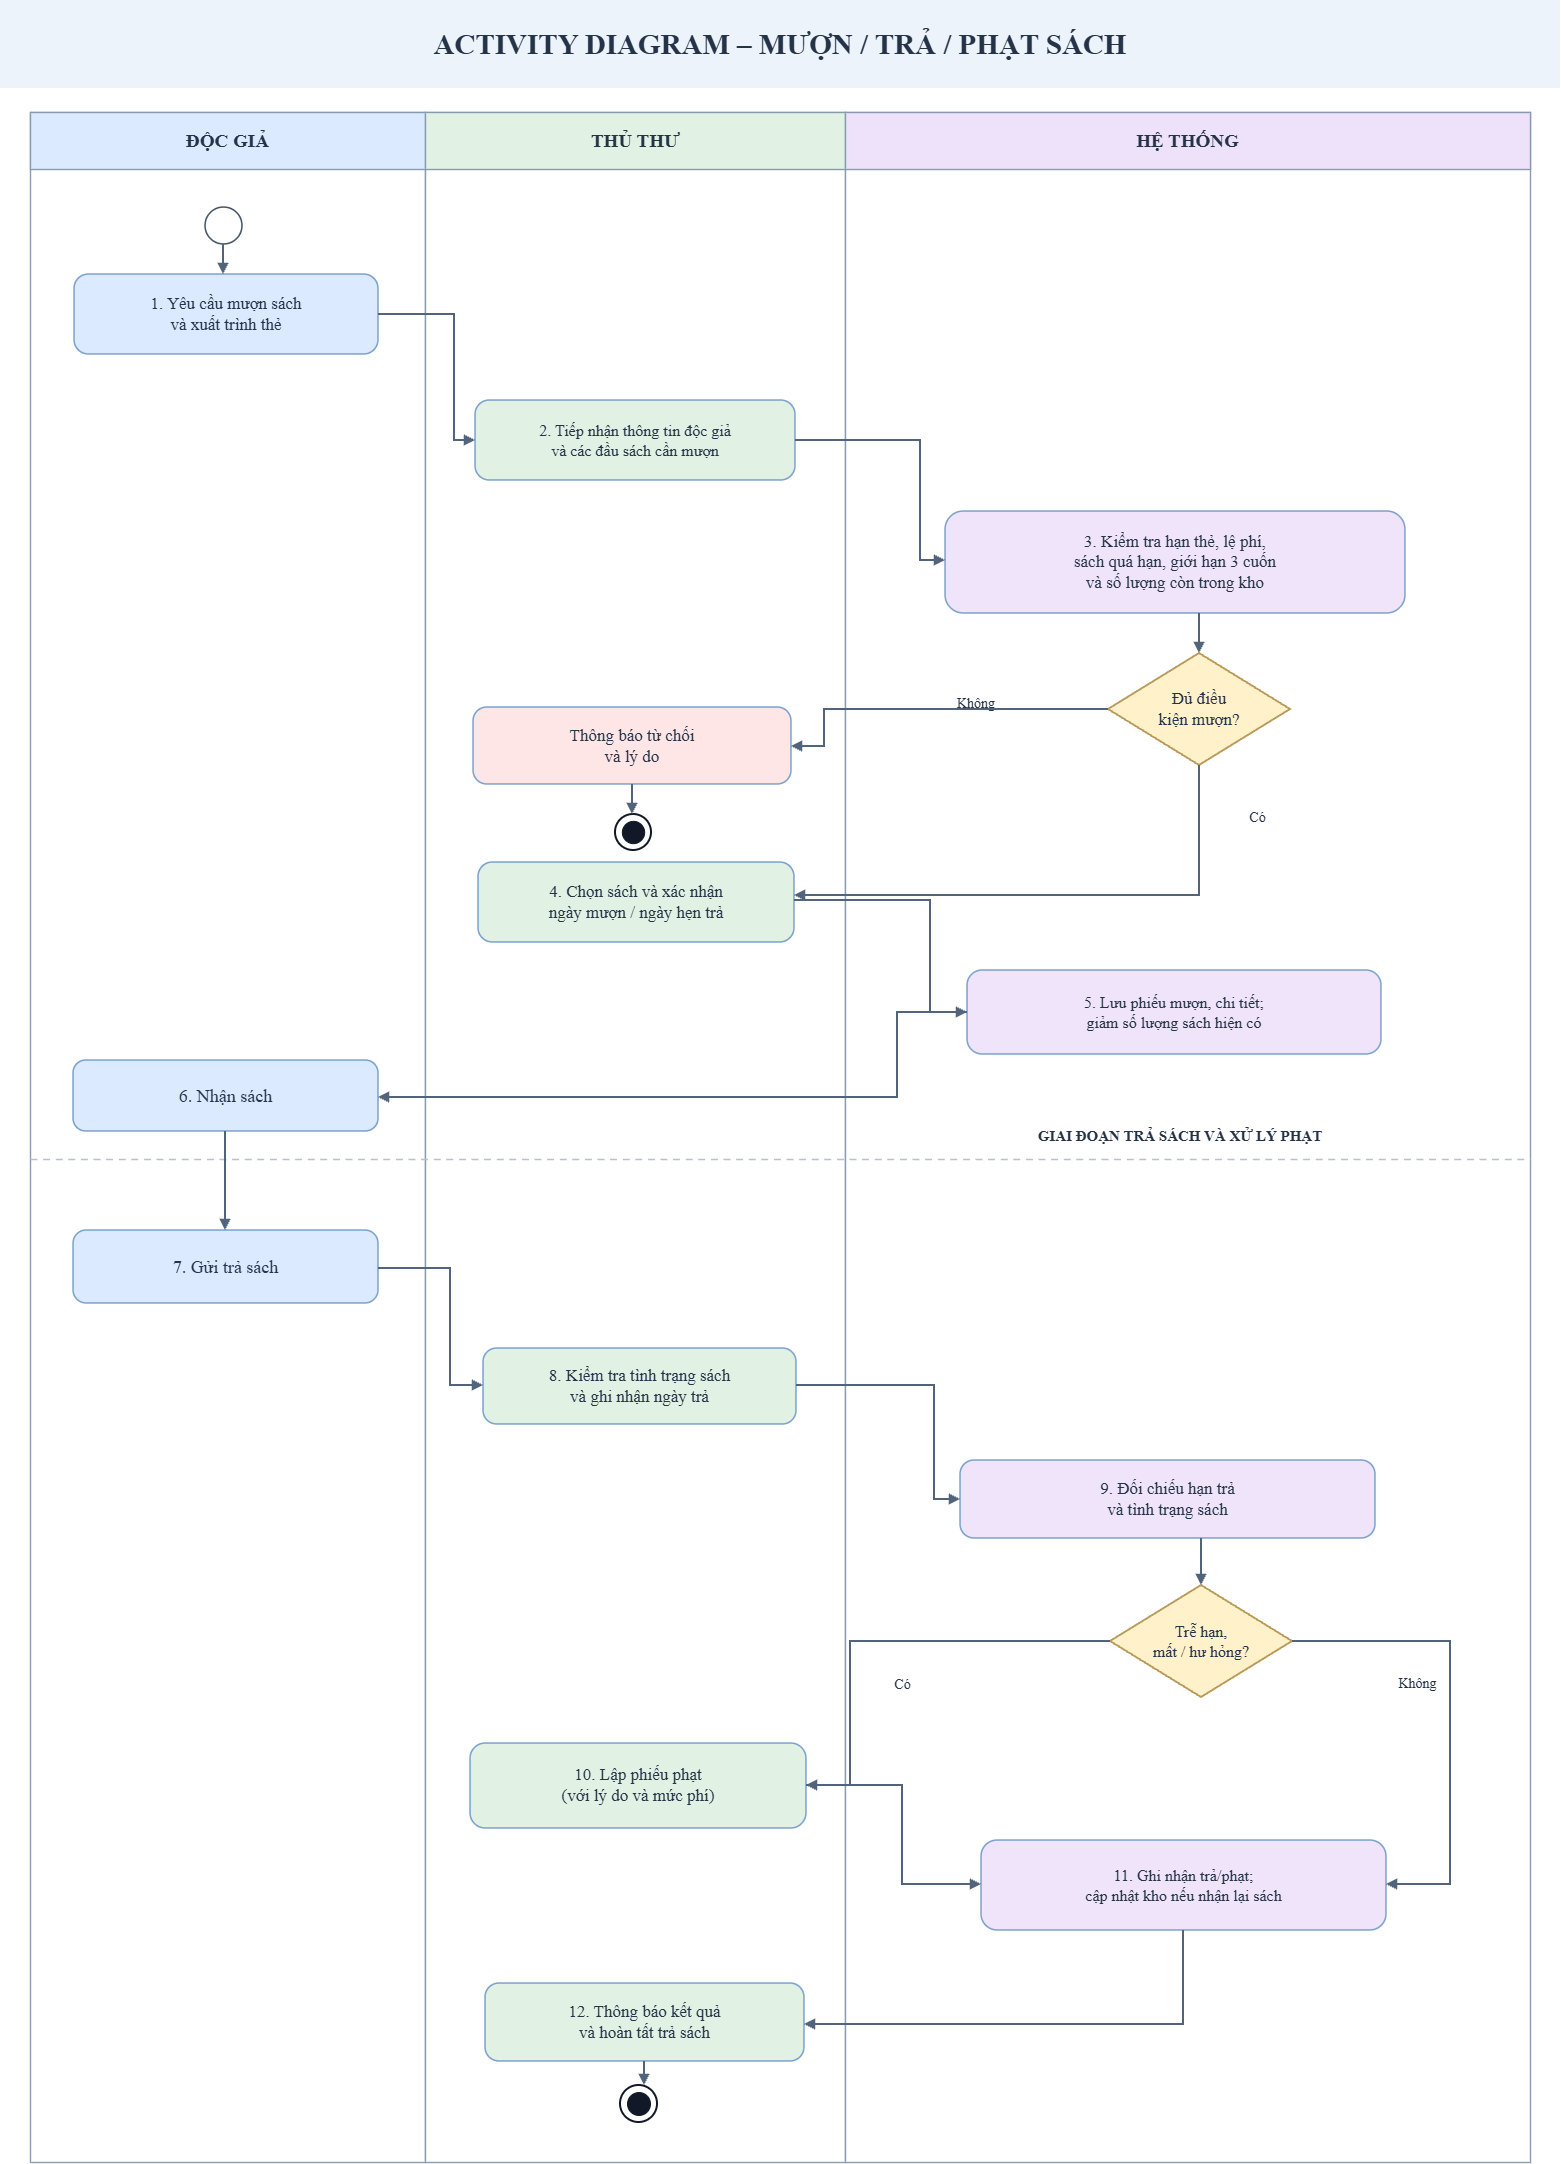

The diagram above was exported from draw.io. Its source (the exported page's mxGraphModel, read from the mxfile embedded in the PNG):
<mxGraphModel dx="3962" dy="2158" grid="1" gridSize="10" guides="1" tooltips="1" connect="1" arrows="1" fold="1" page="1" pageScale="1" pageWidth="1560" pageHeight="2210" math="0" shadow="0">
  <root>
    <mxCell id="0" />
    <mxCell id="1" parent="0" />
    <mxCell id="v3" parent="1" style="rounded=0;html=1;whiteSpace=wrap;fillColor=#ffffff;strokeColor=#899cb1;strokeWidth=1.4;fontFamily=DejaVu Sans;fontSize=18;fontColor=#243347;align=center;verticalAlign=middle;" value="" vertex="1">
      <mxGeometry height="2050" width="395" x="30" y="112" as="geometry" />
    </mxCell>
    <mxCell id="v5" parent="1" style="rounded=0;html=1;whiteSpace=wrap;fillColor=#ffffff;strokeColor=#899cb1;strokeWidth=1.4;fontFamily=DejaVu Sans;fontSize=18;fontColor=#243347;align=center;verticalAlign=middle;" value="" vertex="1">
      <mxGeometry height="2050" width="420" x="425" y="112" as="geometry" />
    </mxCell>
    <mxCell id="v7" parent="1" style="rounded=0;html=1;whiteSpace=wrap;fillColor=#ffffff;strokeColor=#899cb1;strokeWidth=1.4;fontFamily=DejaVu Sans;fontSize=18;fontColor=#243347;align=center;verticalAlign=middle;" value="" vertex="1">
      <mxGeometry height="2050" width="685" x="845" y="112" as="geometry" />
    </mxCell>
    <mxCell id="v1" parent="1" style="rounded=0;html=1;whiteSpace=wrap;fillColor=#edf3fa;strokeColor=none;strokeWidth=0;fontFamily=DejaVu Sans;fontSize=18;fontColor=#243347;align=center;verticalAlign=middle;" value="" vertex="1">
      <mxGeometry height="88" width="1560" as="geometry" />
    </mxCell>
    <mxCell id="v2" parent="1" style="rounded=0;html=1;whiteSpace=wrap;fillColor=#edf3fa;strokeColor=none;strokeWidth=0;fontFamily=DejaVu Sans;fontSize=29;fontColor=#243347;align=center;verticalAlign=middle;fontStyle=1;" value="ACTIVITY DIAGRAM – MƯỢN / TRẢ / PHẠT SÁCH" vertex="1">
      <mxGeometry height="51" width="1492" x="34" y="18" as="geometry" />
    </mxCell>
    <mxCell id="v4" parent="1" style="rounded=0;html=1;whiteSpace=wrap;fillColor=#dceaff;strokeColor=#879bae;strokeWidth=1.4;fontFamily=DejaVu Sans;fontSize=19;fontColor=#243347;align=center;verticalAlign=middle;fontStyle=1;" value="ĐỘC GIẢ" vertex="1">
      <mxGeometry height="57" width="395" x="30" y="112" as="geometry" />
    </mxCell>
    <mxCell id="v6" parent="1" style="rounded=0;html=1;whiteSpace=wrap;fillColor=#e1f2e4;strokeColor=#879bae;strokeWidth=1.4;fontFamily=DejaVu Sans;fontSize=19;fontColor=#243347;align=center;verticalAlign=middle;fontStyle=1;" value="THỦ THƯ" vertex="1">
      <mxGeometry height="57" width="420" x="425" y="112" as="geometry" />
    </mxCell>
    <mxCell id="v8" parent="1" style="rounded=0;html=1;whiteSpace=wrap;fillColor=#eee2fa;strokeColor=#879bae;strokeWidth=1.4;fontFamily=DejaVu Sans;fontSize=19;fontColor=#243347;align=center;verticalAlign=middle;fontStyle=1;" value="HỆ THỐNG" vertex="1">
      <mxGeometry height="57" width="685" x="845" y="112" as="geometry" />
    </mxCell>
    <mxCell id="v10" parent="1" style="rounded=0;html=1;whiteSpace=wrap;fillColor=#ffffff;strokeColor=none;strokeWidth=0;fontFamily=DejaVu Sans;fontSize=15;fontColor=#243347;align=center;verticalAlign=middle;fontStyle=1;" value="GIAI ĐOẠN TRẢ SÁCH VÀ XỬ LÝ PHẠT" vertex="1">
      <mxGeometry height="31" width="590" x="885" y="1120" as="geometry" />
    </mxCell>
    <mxCell id="v11" parent="1" style="ellipse;html=1;whiteSpace=wrap;fillColor=#ffffff;strokeColor=#475569;strokeWidth=1.6;fontFamily=DejaVu Sans;fontSize=18;fontColor=#243347;align=center;verticalAlign=middle;" value="" vertex="1">
      <mxGeometry height="37" width="37" x="205" y="207" as="geometry" />
    </mxCell>
    <mxCell id="v12" parent="1" style="rounded=1;arcSize=18;html=1;whiteSpace=wrap;fillColor=#dbeaff;strokeColor=#7da3ce;strokeWidth=1.6;fontFamily=DejaVu Sans;fontSize=17;fontColor=#243347;align=center;verticalAlign=middle;" value="1. Yêu cầu mượn sách&lt;br&gt;và xuất trình thẻ" vertex="1">
      <mxGeometry height="80" width="304" x="74" y="274" as="geometry" />
    </mxCell>
    <mxCell id="v13" parent="1" style="rounded=1;arcSize=18;html=1;whiteSpace=wrap;fillColor=#e1f2e4;strokeColor=#7da3ce;strokeWidth=1.6;fontFamily=DejaVu Sans;fontSize=16;fontColor=#243347;align=center;verticalAlign=middle;" value="2. Tiếp nhận thông tin độc giả&lt;br&gt;và các đầu sách cần mượn" vertex="1">
      <mxGeometry height="80" width="320" x="475" y="400" as="geometry" />
    </mxCell>
    <mxCell id="v14" parent="1" style="rounded=1;arcSize=18;html=1;whiteSpace=wrap;fillColor=#efe4f9;strokeColor=#7da3ce;strokeWidth=1.6;fontFamily=DejaVu Sans;fontSize=17;fontColor=#243347;align=center;verticalAlign=middle;" value="3. Kiểm tra hạn thẻ, lệ phí,&lt;br&gt;sách quá hạn, giới hạn 3 cuốn&lt;br&gt;và số lượng còn trong kho" vertex="1">
      <mxGeometry height="102" width="460" x="945" y="511" as="geometry" />
    </mxCell>
    <mxCell id="v15" parent="1" style="rhombus;html=1;whiteSpace=wrap;fillColor=#fff1ca;strokeColor=#bb9b59;strokeWidth=1.9;fontFamily=DejaVu Sans;fontSize=17;fontColor=#243347;align=center;verticalAlign=middle;" value="Đủ điều&lt;br&gt;kiện mượn?" vertex="1">
      <mxGeometry height="112" width="182" x="1108" y="653" as="geometry" />
    </mxCell>
    <mxCell id="v16" parent="1" style="rounded=1;arcSize=18;html=1;whiteSpace=wrap;fillColor=#ffe6e6;strokeColor=#7da3ce;strokeWidth=1.6;fontFamily=DejaVu Sans;fontSize=17;fontColor=#243347;align=center;verticalAlign=middle;" value="Thông báo từ chối&lt;br&gt;và lý do" vertex="1">
      <mxGeometry height="77" width="318" x="473" y="707" as="geometry" />
    </mxCell>
    <mxCell id="v17" parent="1" style="ellipse;html=1;fillColor=#ffffff;strokeColor=#111827;strokeWidth=2;" value="" vertex="1">
      <mxGeometry height="36" width="36" x="615" y="814" as="geometry" />
    </mxCell>
    <mxCell id="v17_center" parent="1" style="ellipse;html=1;fillColor=#111827;strokeColor=#111827;strokeWidth=1;" value="" vertex="1">
      <mxGeometry height="22.32" width="22.32" x="621.84" y="820.84" as="geometry" />
    </mxCell>
    <mxCell id="v18" parent="1" style="rounded=1;arcSize=18;html=1;whiteSpace=wrap;fillColor=#e1f2e4;strokeColor=#7da3ce;strokeWidth=1.6;fontFamily=DejaVu Sans;fontSize=17;fontColor=#243347;align=center;verticalAlign=middle;" value="4. Chọn sách và xác nhận&lt;br&gt;ngày mượn / ngày hẹn trả" vertex="1">
      <mxGeometry height="80" width="316" x="478" y="862" as="geometry" />
    </mxCell>
    <mxCell id="v19" parent="1" style="rounded=1;arcSize=18;html=1;whiteSpace=wrap;fillColor=#efe4f9;strokeColor=#7da3ce;strokeWidth=1.6;fontFamily=DejaVu Sans;fontSize=16;fontColor=#243347;align=center;verticalAlign=middle;" value="5. Lưu phiếu mượn, chi tiết;&lt;br&gt;giảm số lượng sách hiện có" vertex="1">
      <mxGeometry height="84" width="414" x="967" y="970" as="geometry" />
    </mxCell>
    <mxCell id="v20" parent="1" style="rounded=1;arcSize=18;html=1;whiteSpace=wrap;fillColor=#dbeaff;strokeColor=#7da3ce;strokeWidth=1.6;fontFamily=DejaVu Sans;fontSize=18;fontColor=#243347;align=center;verticalAlign=middle;" value="6. Nhận sách" vertex="1">
      <mxGeometry height="71" width="305" x="73" y="1060" as="geometry" />
    </mxCell>
    <mxCell id="v21" parent="1" style="rounded=1;arcSize=18;html=1;whiteSpace=wrap;fillColor=#dbeaff;strokeColor=#7da3ce;strokeWidth=1.6;fontFamily=DejaVu Sans;fontSize=18;fontColor=#243347;align=center;verticalAlign=middle;" value="7. Gửi trả sách" vertex="1">
      <mxGeometry height="73" width="305" x="73" y="1230" as="geometry" />
    </mxCell>
    <mxCell id="v22" parent="1" style="rounded=1;arcSize=18;html=1;whiteSpace=wrap;fillColor=#e1f2e4;strokeColor=#7da3ce;strokeWidth=1.6;fontFamily=DejaVu Sans;fontSize=17;fontColor=#243347;align=center;verticalAlign=middle;" value="8. Kiểm tra tình trạng sách&lt;br&gt;và ghi nhận ngày trả" vertex="1">
      <mxGeometry height="76" width="313" x="483" y="1348" as="geometry" />
    </mxCell>
    <mxCell id="v23" parent="1" style="rounded=1;arcSize=18;html=1;whiteSpace=wrap;fillColor=#efe4f9;strokeColor=#7da3ce;strokeWidth=1.6;fontFamily=DejaVu Sans;fontSize=17;fontColor=#243347;align=center;verticalAlign=middle;" value="9. Đối chiếu hạn trả&lt;br&gt;và tình trạng sách" vertex="1">
      <mxGeometry height="78" width="415" x="960" y="1460" as="geometry" />
    </mxCell>
    <mxCell id="v24" parent="1" style="rhombus;html=1;whiteSpace=wrap;fillColor=#fff1ca;strokeColor=#bb9b59;strokeWidth=1.9;fontFamily=DejaVu Sans;fontSize=16;fontColor=#243347;align=center;verticalAlign=middle;" value="Trễ hạn,&lt;br&gt;mất / hư hỏng?" vertex="1">
      <mxGeometry height="112" width="182" x="1110" y="1585" as="geometry" />
    </mxCell>
    <mxCell id="v25" parent="1" style="rounded=1;arcSize=18;html=1;whiteSpace=wrap;fillColor=#e1f2e4;strokeColor=#7da3ce;strokeWidth=1.6;fontFamily=DejaVu Sans;fontSize=17;fontColor=#243347;align=center;verticalAlign=middle;" value="10. Lập phiếu phạt&lt;br&gt;(với lý do và mức phí)" vertex="1">
      <mxGeometry height="85" width="336" x="470" y="1743" as="geometry" />
    </mxCell>
    <mxCell id="v26" parent="1" style="rounded=1;arcSize=18;html=1;whiteSpace=wrap;fillColor=#efe4f9;strokeColor=#7da3ce;strokeWidth=1.6;fontFamily=DejaVu Sans;fontSize=16;fontColor=#243347;align=center;verticalAlign=middle;" value="11. Ghi nhận trả/phạt;&lt;br&gt;cập nhật kho nếu nhận lại sách" vertex="1">
      <mxGeometry height="90" width="405" x="981" y="1840" as="geometry" />
    </mxCell>
    <mxCell id="v27" parent="1" style="rounded=1;arcSize=18;html=1;whiteSpace=wrap;fillColor=#e1f2e4;strokeColor=#7da3ce;strokeWidth=1.6;fontFamily=DejaVu Sans;fontSize=17;fontColor=#243347;align=center;verticalAlign=middle;" value="12. Thông báo kết quả&lt;br&gt;và hoàn tất trả sách" vertex="1">
      <mxGeometry height="78" width="319" x="485" y="1983" as="geometry" />
    </mxCell>
    <mxCell id="v28" parent="1" style="ellipse;html=1;fillColor=#ffffff;strokeColor=#111827;strokeWidth=2;" value="" vertex="1">
      <mxGeometry height="37" width="37" x="620" y="2085" as="geometry" />
    </mxCell>
    <mxCell id="v28_center" parent="1" style="ellipse;html=1;fillColor=#111827;strokeColor=#111827;strokeWidth=1;" value="" vertex="1">
      <mxGeometry height="22.94" width="22.94" x="627.03" y="2092.03" as="geometry" />
    </mxCell>
    <mxCell id="v47" parent="1" style="rounded=0;html=1;whiteSpace=wrap;fillColor=#fff;strokeColor=none;strokeWidth=0;fontFamily=DejaVu Sans;fontSize=14;fontColor=#243347;align=center;verticalAlign=middle;" value="Không" vertex="1">
      <mxGeometry height="27" width="80" x="936" y="690" as="geometry" />
    </mxCell>
    <mxCell id="v48" parent="1" style="rounded=0;html=1;whiteSpace=wrap;fillColor=#fff;strokeColor=none;strokeWidth=0;fontFamily=DejaVu Sans;fontSize=14;fontColor=#243347;align=center;verticalAlign=middle;" value="Có" vertex="1">
      <mxGeometry height="27" width="65" x="1225" y="804" as="geometry" />
    </mxCell>
    <mxCell id="v49" parent="1" style="rounded=0;html=1;whiteSpace=wrap;fillColor=#fff;strokeColor=none;strokeWidth=0;fontFamily=DejaVu Sans;fontSize=14;fontColor=#243347;align=center;verticalAlign=middle;" value="Không" vertex="1">
      <mxGeometry height="27" width="95" x="1370" y="1670" as="geometry" />
    </mxCell>
    <mxCell id="v50" parent="1" style="rounded=0;html=1;whiteSpace=wrap;fillColor=#fff;strokeColor=none;strokeWidth=0;fontFamily=DejaVu Sans;fontSize=14;fontColor=#243347;align=center;verticalAlign=middle;" value="Có" vertex="1">
      <mxGeometry height="27" width="75" x="865" y="1671" as="geometry" />
    </mxCell>
    <mxCell id="e9" edge="1" parent="1" style="edgeStyle=orthogonalEdgeStyle;rounded=0;html=1;strokeWidth=1.4;strokeColor=#b6c2d0;endArrow=none;endFill=1;dashed=1;dashPattern=5 4;" value="">
      <mxGeometry relative="1" as="geometry">
        <mxPoint x="30" y="1159" as="sourcePoint" />
        <mxPoint x="1530" y="1159" as="targetPoint" />
      </mxGeometry>
    </mxCell>
    <mxCell id="e29" edge="1" parent="1" style="edgeStyle=orthogonalEdgeStyle;rounded=0;html=1;strokeWidth=2;strokeColor=#52647c;endArrow=block;endFill=1;" value="">
      <mxGeometry relative="1" as="geometry">
        <mxPoint x="223" y="244" as="sourcePoint" />
        <mxPoint x="223" y="274" as="targetPoint" />
      </mxGeometry>
    </mxCell>
    <mxCell id="e30" edge="1" parent="1" style="edgeStyle=orthogonalEdgeStyle;rounded=0;html=1;strokeWidth=2;strokeColor=#52647c;endArrow=block;endFill=1;" value="">
      <mxGeometry relative="1" as="geometry">
        <Array as="points">
          <mxPoint x="454" y="314" />
          <mxPoint x="454" y="440" />
        </Array>
        <mxPoint x="378" y="314" as="sourcePoint" />
        <mxPoint x="475" y="440" as="targetPoint" />
      </mxGeometry>
    </mxCell>
    <mxCell id="e31" edge="1" parent="1" style="edgeStyle=orthogonalEdgeStyle;rounded=0;html=1;strokeWidth=2;strokeColor=#52647c;endArrow=block;endFill=1;" value="">
      <mxGeometry relative="1" as="geometry">
        <Array as="points">
          <mxPoint x="920" y="440" />
          <mxPoint x="920" y="560" />
        </Array>
        <mxPoint x="795" y="440" as="sourcePoint" />
        <mxPoint x="945" y="560" as="targetPoint" />
      </mxGeometry>
    </mxCell>
    <mxCell id="e32" edge="1" parent="1" style="edgeStyle=orthogonalEdgeStyle;rounded=0;html=1;strokeWidth=2;strokeColor=#52647c;endArrow=block;endFill=1;" value="">
      <mxGeometry relative="1" as="geometry">
        <mxPoint x="1199" y="613" as="sourcePoint" />
        <mxPoint x="1199" y="653" as="targetPoint" />
      </mxGeometry>
    </mxCell>
    <mxCell id="e33" edge="1" parent="1" style="edgeStyle=orthogonalEdgeStyle;rounded=0;html=1;strokeWidth=2;strokeColor=#52647c;endArrow=block;endFill=1;" value="">
      <mxGeometry relative="1" as="geometry">
        <Array as="points">
          <mxPoint x="824" y="709" />
          <mxPoint x="824" y="746" />
        </Array>
        <mxPoint x="1108" y="709" as="sourcePoint" />
        <mxPoint x="791" y="746" as="targetPoint" />
      </mxGeometry>
    </mxCell>
    <mxCell id="e34" edge="1" parent="1" style="edgeStyle=orthogonalEdgeStyle;rounded=0;html=1;strokeWidth=2;strokeColor=#52647c;endArrow=block;endFill=1;" value="">
      <mxGeometry relative="1" as="geometry">
        <mxPoint x="632" y="784" as="sourcePoint" />
        <mxPoint x="632" y="814" as="targetPoint" />
      </mxGeometry>
    </mxCell>
    <mxCell id="e35" edge="1" parent="1" style="edgeStyle=orthogonalEdgeStyle;rounded=0;html=1;strokeWidth=2;strokeColor=#52647c;endArrow=block;endFill=1;" value="">
      <mxGeometry relative="1" as="geometry">
        <Array as="points">
          <mxPoint x="1199" y="895" />
          <mxPoint x="826" y="895" />
        </Array>
        <mxPoint x="1199" y="765" as="sourcePoint" />
        <mxPoint x="794" y="895" as="targetPoint" />
      </mxGeometry>
    </mxCell>
    <mxCell id="e36" edge="1" parent="1" style="edgeStyle=orthogonalEdgeStyle;rounded=0;html=1;strokeWidth=2;strokeColor=#52647c;endArrow=block;endFill=1;" value="">
      <mxGeometry relative="1" as="geometry">
        <Array as="points">
          <mxPoint x="930" y="900" />
          <mxPoint x="930" y="1012" />
        </Array>
        <mxPoint x="794" y="900" as="sourcePoint" />
        <mxPoint x="967" y="1012" as="targetPoint" />
      </mxGeometry>
    </mxCell>
    <mxCell id="e37" edge="1" parent="1" style="edgeStyle=orthogonalEdgeStyle;rounded=0;html=1;strokeWidth=2;strokeColor=#52647c;endArrow=block;endFill=1;" value="">
      <mxGeometry relative="1" as="geometry">
        <Array as="points">
          <mxPoint x="897" y="1012" />
          <mxPoint x="897" y="1097" />
        </Array>
        <mxPoint x="967" y="1012" as="sourcePoint" />
        <mxPoint x="378" y="1097" as="targetPoint" />
      </mxGeometry>
    </mxCell>
    <mxCell id="e38" edge="1" parent="1" style="edgeStyle=orthogonalEdgeStyle;rounded=0;html=1;strokeWidth=2;strokeColor=#52647c;endArrow=block;endFill=1;" value="">
      <mxGeometry relative="1" as="geometry">
        <mxPoint x="225" y="1131" as="sourcePoint" />
        <mxPoint x="225" y="1230" as="targetPoint" />
      </mxGeometry>
    </mxCell>
    <mxCell id="e39" edge="1" parent="1" style="edgeStyle=orthogonalEdgeStyle;rounded=0;html=1;strokeWidth=2;strokeColor=#52647c;endArrow=block;endFill=1;" value="">
      <mxGeometry relative="1" as="geometry">
        <Array as="points">
          <mxPoint x="450" y="1268" />
          <mxPoint x="450" y="1385" />
        </Array>
        <mxPoint x="378" y="1268" as="sourcePoint" />
        <mxPoint x="483" y="1385" as="targetPoint" />
      </mxGeometry>
    </mxCell>
    <mxCell id="e40" edge="1" parent="1" style="edgeStyle=orthogonalEdgeStyle;rounded=0;html=1;strokeWidth=2;strokeColor=#52647c;endArrow=block;endFill=1;" value="">
      <mxGeometry relative="1" as="geometry">
        <Array as="points">
          <mxPoint x="934" y="1385" />
          <mxPoint x="934" y="1499" />
        </Array>
        <mxPoint x="796" y="1385" as="sourcePoint" />
        <mxPoint x="960" y="1499" as="targetPoint" />
      </mxGeometry>
    </mxCell>
    <mxCell id="e41" edge="1" parent="1" style="edgeStyle=orthogonalEdgeStyle;rounded=0;html=1;strokeWidth=2;strokeColor=#52647c;endArrow=block;endFill=1;" value="">
      <mxGeometry relative="1" as="geometry">
        <mxPoint x="1201" y="1538" as="sourcePoint" />
        <mxPoint x="1201" y="1585" as="targetPoint" />
      </mxGeometry>
    </mxCell>
    <mxCell id="e42" edge="1" parent="1" style="edgeStyle=orthogonalEdgeStyle;rounded=0;html=1;strokeWidth=2;strokeColor=#52647c;endArrow=block;endFill=1;" value="">
      <mxGeometry relative="1" as="geometry">
        <Array as="points">
          <mxPoint x="1450" y="1641" />
          <mxPoint x="1450" y="1884" />
        </Array>
        <mxPoint x="1292" y="1641" as="sourcePoint" />
        <mxPoint x="1386" y="1884" as="targetPoint" />
      </mxGeometry>
    </mxCell>
    <mxCell id="e43" edge="1" parent="1" style="edgeStyle=orthogonalEdgeStyle;rounded=0;html=1;strokeWidth=2;strokeColor=#52647c;endArrow=block;endFill=1;" value="">
      <mxGeometry relative="1" as="geometry">
        <Array as="points">
          <mxPoint x="850" y="1641" />
          <mxPoint x="850" y="1785" />
        </Array>
        <mxPoint x="1110" y="1641" as="sourcePoint" />
        <mxPoint x="806" y="1785" as="targetPoint" />
      </mxGeometry>
    </mxCell>
    <mxCell id="e44" edge="1" parent="1" style="edgeStyle=orthogonalEdgeStyle;rounded=0;html=1;strokeWidth=2;strokeColor=#52647c;endArrow=block;endFill=1;" value="">
      <mxGeometry relative="1" as="geometry">
        <Array as="points">
          <mxPoint x="902" y="1785" />
          <mxPoint x="902" y="1884" />
        </Array>
        <mxPoint x="806" y="1785" as="sourcePoint" />
        <mxPoint x="981" y="1884" as="targetPoint" />
      </mxGeometry>
    </mxCell>
    <mxCell id="e45" edge="1" parent="1" style="edgeStyle=orthogonalEdgeStyle;rounded=0;html=1;strokeWidth=2;strokeColor=#52647c;endArrow=block;endFill=1;" value="">
      <mxGeometry relative="1" as="geometry">
        <Array as="points">
          <mxPoint x="1183" y="2024" />
        </Array>
        <mxPoint x="1183" y="1930" as="sourcePoint" />
        <mxPoint x="804" y="2024" as="targetPoint" />
      </mxGeometry>
    </mxCell>
    <mxCell id="e46" edge="1" parent="1" style="edgeStyle=orthogonalEdgeStyle;rounded=0;html=1;strokeWidth=2;strokeColor=#52647c;endArrow=block;endFill=1;" value="">
      <mxGeometry relative="1" as="geometry">
        <mxPoint x="644" y="2061" as="sourcePoint" />
        <mxPoint x="644" y="2085" as="targetPoint" />
      </mxGeometry>
    </mxCell>
  </root>
</mxGraphModel>